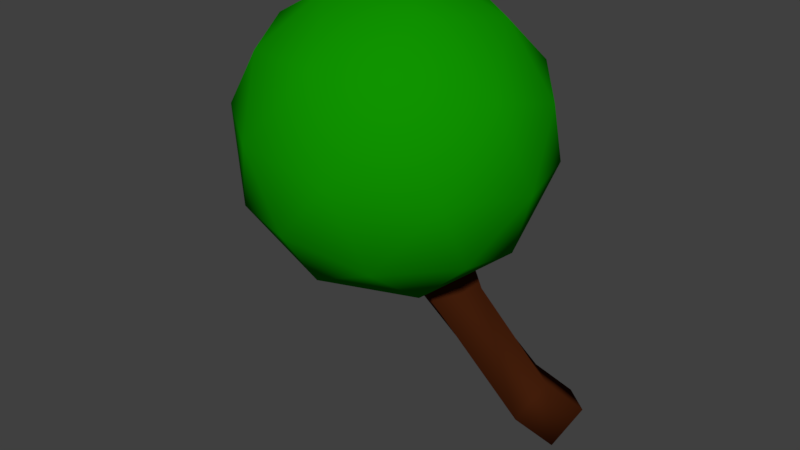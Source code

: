 # Source: branch1.blend  (saved by Blender 2.79.0; exported with 4.5.12 LTS)
import bpy
from mathutils import Matrix  # noqa: F401  (used for matrix-valued properties, if any)

bpy.ops.wm.read_factory_settings(use_empty=True)
scene = bpy.context.scene
scene.name = 'Scene'

# ---- collections
col_collection_1 = bpy.data.collections.new('Collection 1'); scene.collection.children.link(col_collection_1)

# ---- materials (node trees are filled in below, after node groups)
mat_leaves = bpy.data.materials.new('Leaves')
mat_leaves.alpha_threshold = 0.0
mat_leaves.use_transparent_shadow = False
mat_leaves.diffuse_color = (0.005138, 0.2929, 0.0, 1.0)
mat_leaves.roughness = 0.5
mat_leaves.line_color = (0.0, 0.0, 0.0, 1.0)
mat_bark = bpy.data.materials.new('Bark')
mat_bark.alpha_threshold = 0.0
mat_bark.use_transparent_shadow = False
mat_bark.diffuse_color = (0.0613, 0.01409, 0.003781, 1.0)
mat_bark.roughness = 0.5

# ---- material node trees

# ---- world
world_world = bpy.data.worlds.new('World'); scene.world = world_world
world_world.color = (0.05088, 0.05088, 0.05088)
world_world.use_sun_shadow = False
world_world.sun_shadow_jitter_overblur = 0.0
world_world.cycles.sampling_method = 'MANUAL'

# ---- meshes
me_cube_002 = bpy.data.meshes.new('Cube.002')
me_cube_002.from_pydata([(-0.1512, 0.7424, 0.01148), (-0.08333, 0.8928, -0.09927), (-0.01217, 0.7805, 0.1483), (0.05566, 0.9309, 0.03759), (-0.276, 0.8665, 0.1037), (-0.2081, 1.017, -0.007061), (-0.137, 0.9046, 0.2405), (-0.06916, 1.055, 0.1298), (-0.5469, 1.42, 0.3623), (-0.4429, 1.458, 0.1973), (-0.388, 1.465, 0.4728), (-0.2841, 1.503, 0.3077), (-0.7343, 2.091, 0.4793), (-0.6291, 2.101, 0.311), (-0.5712, 2.135, 0.584), (-0.4659, 2.145, 0.4157), (-0.6733, 1.504, 0.5142), (-1.159, 1.924, 0.6402), (-0.9564, 1.833, 0.02506), (-0.3071, 1.757, 0.03495), (-0.108, 1.801, 0.6562), (-0.6342, 1.904, 1.03), (-1.092, 2.436, 0.2388), (-0.566, 2.333, -0.1352), (-0.04169, 2.312, 0.2549), (-0.2438, 2.403, 0.87), (-0.8931, 2.48, 0.8601), (-0.5269, 2.732, 0.3809), (-0.8525, 1.59, 0.2384), (-0.9714, 1.643, 0.5999), (-1.138, 1.836, 0.3124), (-0.9484, 1.878, 0.9033), (-0.6632, 1.631, 0.8292), (-0.4709, 1.545, 0.2442), (-0.6373, 1.738, -0.0433), (-0.3539, 1.571, 0.6093), (-0.1386, 1.719, 0.3277), (-0.3309, 1.805, 0.9127), (-1.101, 2.216, 0.8033), (-0.7924, 2.205, 1.033), (-1.099, 2.137, 0.07654), (-1.218, 2.191, 0.4381), (-0.4079, 2.032, -0.1375), (-0.7895, 2.077, -0.1433), (0.01739, 2.046, 0.4569), (-0.09965, 2.02, 0.09177), (-0.4107, 2.16, 1.038), (-0.1014, 2.099, 0.8185), (-1.062, 2.517, 0.5674), (-0.8694, 2.431, -0.01765), (-0.2518, 2.358, -0.008238), (-0.06247, 2.4, 0.5826), (-0.5629, 2.498, 0.9383), (-0.8464, 2.666, 0.2857), (-0.7293, 2.691, 0.6508), (-0.5371, 2.605, 0.06583), (-0.2289, 2.593, 0.2951), (-0.3477, 2.647, 0.6567)], [], [(0, 1, 3, 2), (2, 3, 7, 6), (5, 4, 8, 9), (4, 5, 1, 0), (2, 6, 4, 0), (7, 3, 1, 5), (9, 8, 12, 13), (4, 6, 10, 8), (7, 5, 9, 11), (6, 7, 11, 10), (14, 15, 13, 12), (8, 10, 14, 12), (11, 9, 13, 15), (10, 11, 15, 14), (16, 29, 28), (17, 29, 31), (16, 28, 33), (16, 33, 35), (16, 35, 32), (17, 31, 38), (18, 30, 40), (19, 34, 42), (20, 36, 44), (21, 37, 46), (17, 38, 41), (18, 40, 43), (19, 42, 45), (20, 44, 47), (21, 46, 39), (22, 48, 53), (23, 49, 55), (24, 50, 56), (25, 51, 57), (26, 52, 54), (54, 57, 27), (54, 52, 57), (52, 25, 57), (57, 56, 27), (57, 51, 56), (51, 24, 56), (56, 55, 27), (56, 50, 55), (50, 23, 55), (55, 53, 27), (55, 49, 53), (49, 22, 53), (53, 54, 27), (53, 48, 54), (48, 26, 54), (39, 52, 26), (39, 46, 52), (46, 25, 52), (47, 51, 25), (47, 44, 51), (44, 24, 51), (45, 50, 24), (45, 42, 50), (42, 23, 50), (43, 49, 23), (43, 40, 49), (40, 22, 49), (41, 48, 22), (41, 38, 48), (38, 26, 48), (46, 47, 25), (46, 37, 47), (37, 20, 47), (44, 45, 24), (44, 36, 45), (36, 19, 45), (42, 43, 23), (42, 34, 43), (34, 18, 43), (40, 41, 22), (40, 30, 41), (30, 17, 41), (38, 39, 26), (38, 31, 39), (31, 21, 39), (32, 37, 21), (32, 35, 37), (35, 20, 37), (35, 36, 20), (35, 33, 36), (33, 19, 36), (33, 34, 19), (33, 28, 34), (28, 18, 34), (31, 32, 21), (31, 29, 32), (29, 16, 32), (28, 30, 18), (28, 29, 30), (29, 17, 30)])
me_cube_002.polygons.foreach_set('use_smooth', [True] * 94)
me_cube_002.polygons.foreach_set('material_index', [1, 1, 1, 1, 1, 1, 1, 1, 1, 1, 1, 1, 1, 1, 0, 0, 0, 0, 0, 0, 0, 0, 0, 0, 0, 0, 0, 0, 0, 0, 0, 0, 0, 0, 0, 0, 0, 0, 0, 0, 0, 0, 0, 0, 0, 0, 0, 0, 0, 0, 0, 0, 0, 0, 0, 0, 0, 0, 0, 0, 0, 0, 0, 0, 0, 0, 0, 0, 0, 0, 0, 0, 0, 0, 0, 0, 0, 0, 0, 0, 0, 0, 0, 0, 0, 0, 0, 0, 0, 0, 0, 0, 0, 0])
me_cube_002.materials.append(mat_leaves)
me_cube_002.materials.append(mat_bark)
me_cube_002.use_remesh_preserve_volume = False
me_cube_002.use_remesh_preserve_attributes = False
me_cube_002.use_mirror_vertex_groups = False
me_cube_002.update()

# ---- objects
ob_cube_001 = bpy.data.objects.new('Cube.001', me_cube_002)

# ---- transforms, parenting, visibility, modifiers, constraints
ob_cube_001.location = (0.0, 0.0, 0.0)
ob_cube_001.rotation_euler = (1.571, -0.0, 0.0)
ob_cube_001.lineart.crease_threshold = 0.0

# ---- collection membership
col_collection_1.objects.link(ob_cube_001)

# ---- scene / render settings (as saved in the file)
scene.frame_start = 1; scene.frame_end = 250; scene.frame_set(1)
scene.render.engine = 'BLENDER_EEVEE_NEXT'
scene.render.resolution_percentage = 50
scene.render.fps = 30
scene.render.dither_intensity = 0.0
scene.cycles.use_denoising = False
scene.cycles.samples = 128
scene.cycles.sampling_pattern = 'TABULATED_SOBOL'
scene.cycles.use_adaptive_sampling = False
scene.cycles.use_light_tree = False
scene.cycles.blur_glossy = 0.0
scene.cycles.sample_clamp_indirect = 0.0
scene.view_settings.view_transform = 'Standard'
bpy.context.view_layer.update()

# ---- added for rendering (the .blend has no active camera and no usable light): camera, sun
cam_auto = bpy.data.cameras.new('AutoCamera')
cam_auto.lens = 50.0
cam_auto.sensor_width = 36.0
cam_auto.clip_end = 1000.0
ob_auto_camera = bpy.data.objects.new('AutoCamera', cam_auto)
scene.collection.objects.link(ob_auto_camera)
ob_auto_camera.location = (1.86284, -3.38011, 3.69231)
ob_auto_camera.rotation_euler = (1.09748, -7.21219e-08, 0.694738)
scene.camera = ob_auto_camera
light_auto_sun = bpy.data.lights.new('AutoSun', 'SUN')
light_auto_sun.energy = 3.0
light_auto_sun.angle = 0.0523599
ob_auto_sun = bpy.data.objects.new('AutoSun', light_auto_sun)
scene.collection.objects.link(ob_auto_sun)
ob_auto_sun.rotation_euler = (0.872665, 0.174533, 0.523599)
bpy.context.view_layer.update()
